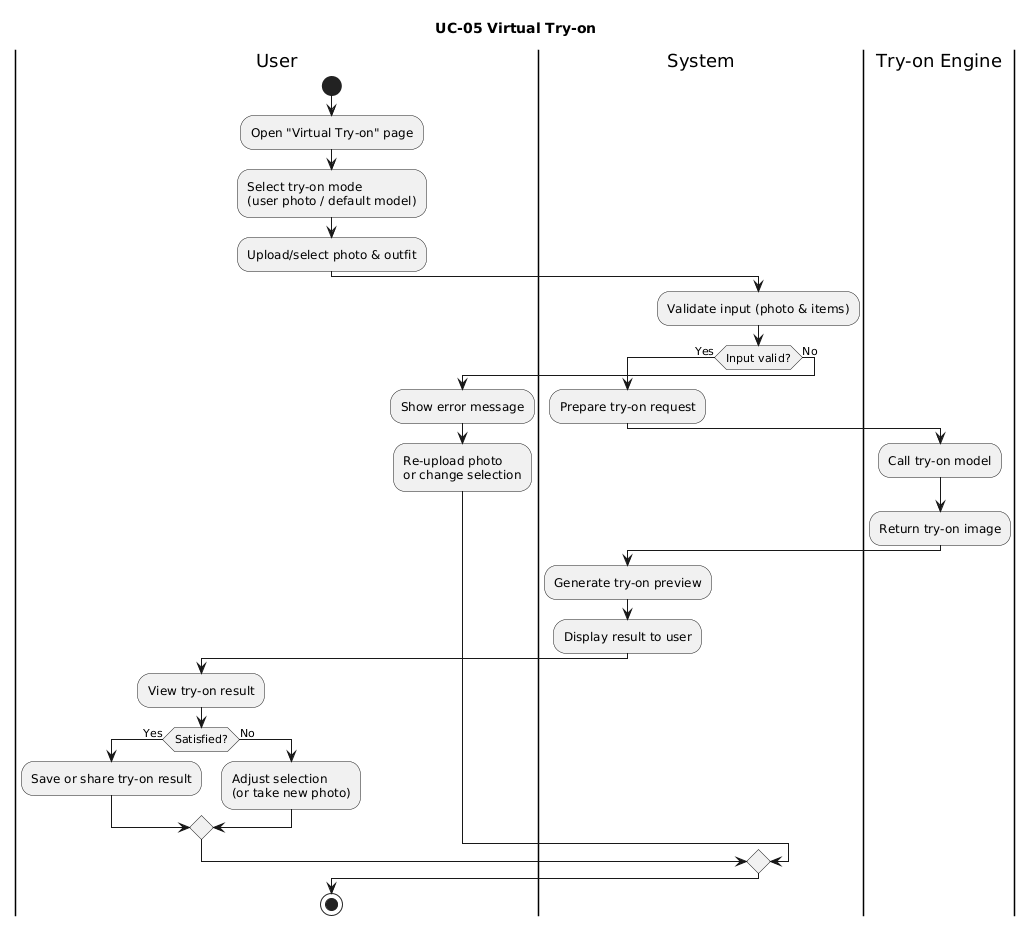

The diagram above was rendered by PlantUML. Its source (embedded in the PNG):
@startuml
title UC-05 Virtual Try-on

|User|
start
:Open "Virtual Try-on" page;
:Select try-on mode\n(user photo / default model);
:Upload/select photo & outfit;

|System|
:Validate input (photo & items);

if (Input valid?) then (Yes)
  :Prepare try-on request;
  |Try-on Engine|
  :Call try-on model;
  :Return try-on image;
  |System|
  :Generate try-on preview;
  :Display result to user;
  |User|
  :View try-on result;
  if (Satisfied?) then (Yes)
    :Save or share try-on result;
  else (No)
    :Adjust selection\n(or take new photo);
  endif
else (No)
  :Show error message;
  |User|
  :Re-upload photo\nor change selection;
endif

stop
@enduml